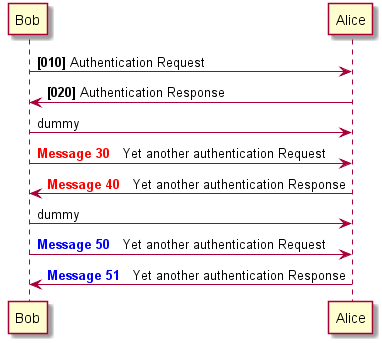

The diagram above was rendered by PlantUML. Its source (embedded in the PNG):
@startuml
autonumber 10 10 "<b>[000]"
Bob -> Alice : Authentication Request
Bob <- Alice : Authentication Response

autonumber stop
Bob -> Alice : dummy

autonumber resume "<font color=red><b>Message 0  "
Bob -> Alice : Yet another authentication Request
Bob <- Alice : Yet another authentication Response

autonumber stop
Bob -> Alice : dummy

autonumber resume 1 "<font color=blue><b>Message 0  "
Bob -> Alice : Yet another authentication Request
Bob <- Alice : Yet another authentication Response
@enduml